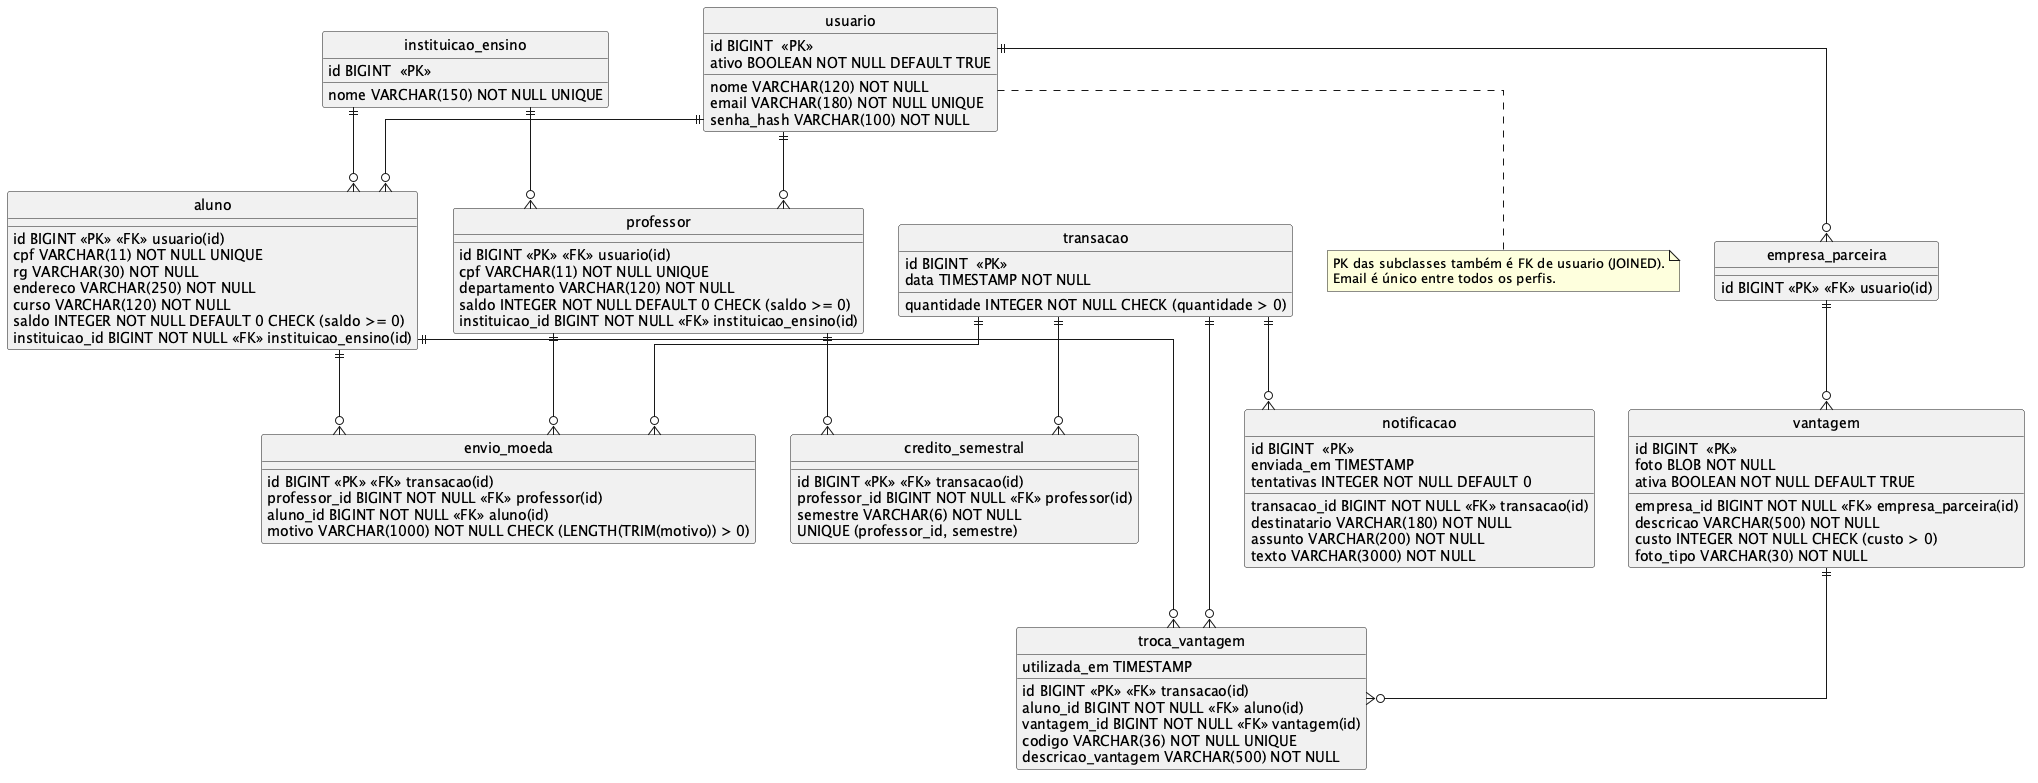

The diagram above was rendered by PlantUML. Its source (embedded in the PNG):
@startuml modelo_er
hide circle
skinparam linetype ortho
skinparam shadowing false
entity instituicao_ensino {
  id BIGINT  <<PK>>
  nome VARCHAR(150) NOT NULL UNIQUE
}
entity usuario {
  id BIGINT  <<PK>>
  nome VARCHAR(120) NOT NULL
  email VARCHAR(180) NOT NULL UNIQUE
  senha_hash VARCHAR(100) NOT NULL
  ativo BOOLEAN NOT NULL DEFAULT TRUE
}
entity aluno {
  id BIGINT <<PK>> <<FK>> usuario(id)
  cpf VARCHAR(11) NOT NULL UNIQUE
  rg VARCHAR(30) NOT NULL
  endereco VARCHAR(250) NOT NULL
  curso VARCHAR(120) NOT NULL
  saldo INTEGER NOT NULL DEFAULT 0 CHECK (saldo >= 0)
  instituicao_id BIGINT NOT NULL <<FK>> instituicao_ensino(id)
}
usuario ||--o{ aluno
instituicao_ensino ||--o{ aluno
entity professor {
  id BIGINT <<PK>> <<FK>> usuario(id)
  cpf VARCHAR(11) NOT NULL UNIQUE
  departamento VARCHAR(120) NOT NULL
  saldo INTEGER NOT NULL DEFAULT 0 CHECK (saldo >= 0)
  instituicao_id BIGINT NOT NULL <<FK>> instituicao_ensino(id)
}
usuario ||--o{ professor
instituicao_ensino ||--o{ professor
entity empresa_parceira {
  id BIGINT <<PK>> <<FK>> usuario(id)
}
usuario ||--o{ empresa_parceira
entity vantagem {
  id BIGINT  <<PK>>
  empresa_id BIGINT NOT NULL <<FK>> empresa_parceira(id)
  descricao VARCHAR(500) NOT NULL
  custo INTEGER NOT NULL CHECK (custo > 0)
  foto BLOB NOT NULL
  foto_tipo VARCHAR(30) NOT NULL
  ativa BOOLEAN NOT NULL DEFAULT TRUE
}
empresa_parceira ||--o{ vantagem
entity transacao {
  id BIGINT  <<PK>>
  data TIMESTAMP NOT NULL
  quantidade INTEGER NOT NULL CHECK (quantidade > 0)
}
entity envio_moeda {
  id BIGINT <<PK>> <<FK>> transacao(id)
  professor_id BIGINT NOT NULL <<FK>> professor(id)
  aluno_id BIGINT NOT NULL <<FK>> aluno(id)
  motivo VARCHAR(1000) NOT NULL CHECK (LENGTH(TRIM(motivo)) > 0)
}
transacao ||--o{ envio_moeda
professor ||--o{ envio_moeda
aluno ||--o{ envio_moeda
entity troca_vantagem {
  id BIGINT <<PK>> <<FK>> transacao(id)
  aluno_id BIGINT NOT NULL <<FK>> aluno(id)
  vantagem_id BIGINT NOT NULL <<FK>> vantagem(id)
  codigo VARCHAR(36) NOT NULL UNIQUE
  descricao_vantagem VARCHAR(500) NOT NULL
  utilizada_em TIMESTAMP
}
transacao ||--o{ troca_vantagem
aluno ||--o{ troca_vantagem
vantagem ||--o{ troca_vantagem
entity credito_semestral {
  id BIGINT <<PK>> <<FK>> transacao(id)
  professor_id BIGINT NOT NULL <<FK>> professor(id)
  semestre VARCHAR(6) NOT NULL
  UNIQUE (professor_id, semestre)
}
transacao ||--o{ credito_semestral
professor ||--o{ credito_semestral
entity notificacao {
  id BIGINT  <<PK>>
  transacao_id BIGINT NOT NULL <<FK>> transacao(id)
  destinatario VARCHAR(180) NOT NULL
  assunto VARCHAR(200) NOT NULL
  texto VARCHAR(3000) NOT NULL
  enviada_em TIMESTAMP
  tentativas INTEGER NOT NULL DEFAULT 0
}
transacao ||--o{ notificacao
note bottom of usuario
PK das subclasses também é FK de usuario (JOINED).
Email é único entre todos os perfis.
end note
@enduml